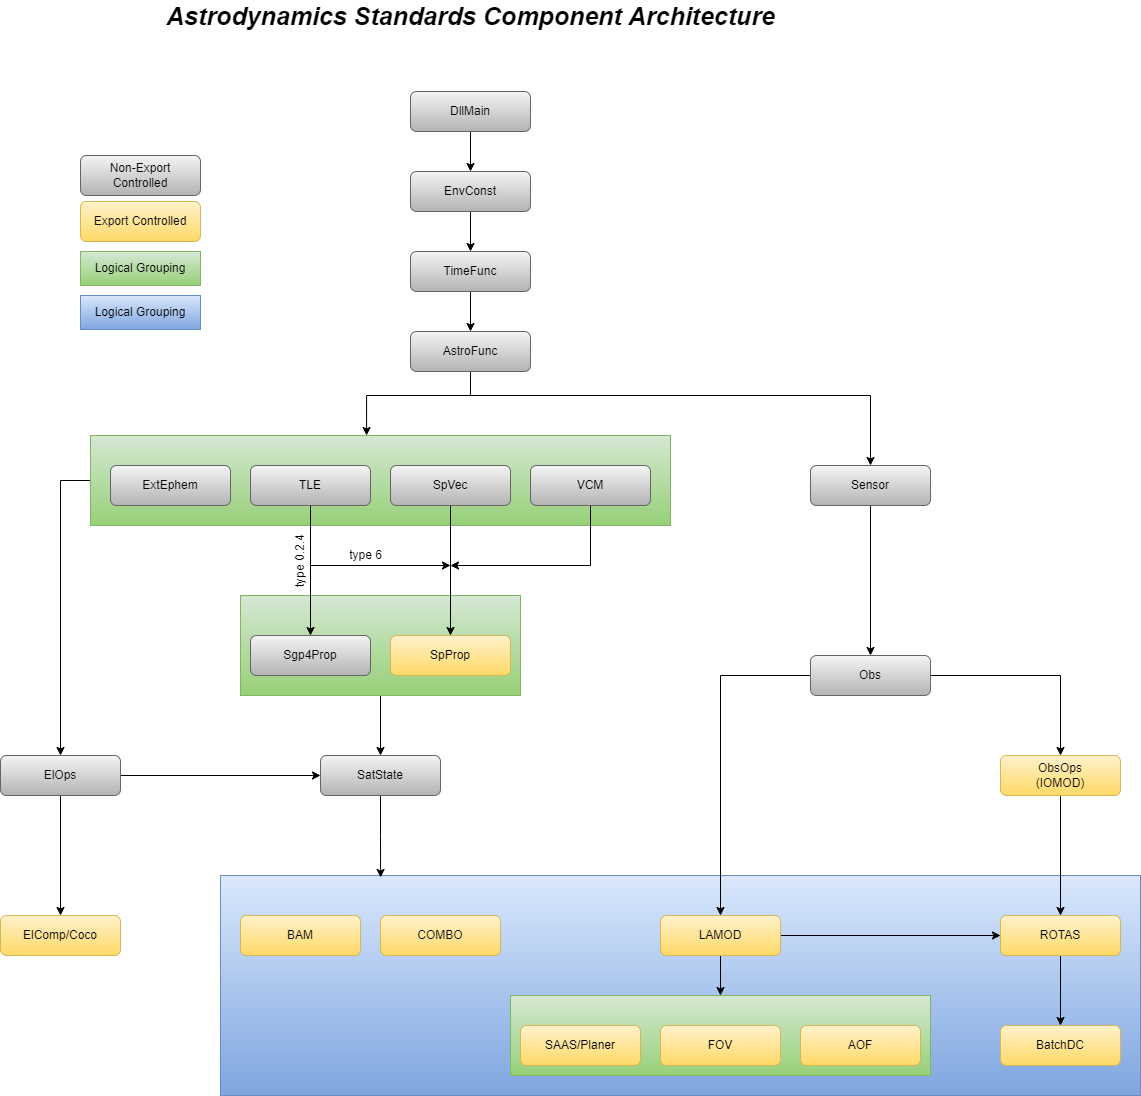

The diagram above was exported from draw.io. Its source (the exported page's mxGraphModel, read from the mxfile embedded in the PNG):
<mxGraphModel dx="2462" dy="1531" grid="1" gridSize="10" guides="1" tooltips="1" connect="1" arrows="1" fold="1" page="0" pageScale="1" pageWidth="850" pageHeight="1100" math="0" shadow="0">
  <root>
    <mxCell id="0" />
    <mxCell id="1" parent="0" />
    <mxCell id="RPJZ-JIMPN-I3ujbArJb-1" style="edgeStyle=orthogonalEdgeStyle;rounded=0;orthogonalLoop=1;jettySize=auto;html=1;entryX=0.5;entryY=0;entryDx=0;entryDy=0;" parent="1" source="RPJZ-JIMPN-I3ujbArJb-2" target="RPJZ-JIMPN-I3ujbArJb-37" edge="1">
      <mxGeometry relative="1" as="geometry">
        <Array as="points">
          <mxPoint x="-50" y="235" />
        </Array>
      </mxGeometry>
    </mxCell>
    <mxCell id="RPJZ-JIMPN-I3ujbArJb-2" value="" style="rounded=0;whiteSpace=wrap;html=1;fillColor=#d5e8d4;strokeColor=#82b366;gradientColor=#97d077;" parent="1" vertex="1">
      <mxGeometry x="-20" y="190" width="580" height="90" as="geometry" />
    </mxCell>
    <mxCell id="RPJZ-JIMPN-I3ujbArJb-3" style="edgeStyle=orthogonalEdgeStyle;rounded=0;orthogonalLoop=1;jettySize=auto;html=1;entryX=0.5;entryY=0;entryDx=0;entryDy=0;" parent="1" source="RPJZ-JIMPN-I3ujbArJb-4" target="RPJZ-JIMPN-I3ujbArJb-32" edge="1">
      <mxGeometry relative="1" as="geometry" />
    </mxCell>
    <mxCell id="RPJZ-JIMPN-I3ujbArJb-4" value="" style="rounded=0;whiteSpace=wrap;html=1;fillColor=#d5e8d4;strokeColor=#82b366;gradientColor=#97d077;" parent="1" vertex="1">
      <mxGeometry x="130" y="350" width="280" height="100" as="geometry" />
    </mxCell>
    <mxCell id="RPJZ-JIMPN-I3ujbArJb-5" value="" style="rounded=0;whiteSpace=wrap;html=1;fillColor=#dae8fc;strokeColor=#6c8ebf;gradientColor=#7ea6e0;" parent="1" vertex="1">
      <mxGeometry x="110" y="630" width="920" height="220" as="geometry" />
    </mxCell>
    <mxCell id="RPJZ-JIMPN-I3ujbArJb-6" value="" style="rounded=0;whiteSpace=wrap;html=1;fillColor=#d5e8d4;strokeColor=#82b366;gradientColor=#97d077;" parent="1" vertex="1">
      <mxGeometry x="400" y="750" width="420" height="80" as="geometry" />
    </mxCell>
    <mxCell id="RPJZ-JIMPN-I3ujbArJb-7" style="edgeStyle=orthogonalEdgeStyle;rounded=0;orthogonalLoop=1;jettySize=auto;html=1;entryX=0.5;entryY=0;entryDx=0;entryDy=0;" parent="1" source="RPJZ-JIMPN-I3ujbArJb-8" target="RPJZ-JIMPN-I3ujbArJb-12" edge="1">
      <mxGeometry relative="1" as="geometry" />
    </mxCell>
    <mxCell id="RPJZ-JIMPN-I3ujbArJb-8" value="DllMain" style="rounded=1;whiteSpace=wrap;html=1;gradientColor=#b3b3b3;fillColor=#f5f5f5;strokeColor=#666666;" parent="1" vertex="1">
      <mxGeometry x="300" y="-154" width="120" height="40" as="geometry" />
    </mxCell>
    <mxCell id="RPJZ-JIMPN-I3ujbArJb-9" style="edgeStyle=orthogonalEdgeStyle;rounded=0;orthogonalLoop=1;jettySize=auto;html=1;entryX=0.5;entryY=0;entryDx=0;entryDy=0;" parent="1" source="RPJZ-JIMPN-I3ujbArJb-10" target="RPJZ-JIMPN-I3ujbArJb-25" edge="1">
      <mxGeometry relative="1" as="geometry" />
    </mxCell>
    <mxCell id="RPJZ-JIMPN-I3ujbArJb-10" value="TimeFunc" style="rounded=1;whiteSpace=wrap;html=1;gradientColor=#b3b3b3;fillColor=#f5f5f5;strokeColor=#666666;" parent="1" vertex="1">
      <mxGeometry x="300" y="6" width="120" height="40" as="geometry" />
    </mxCell>
    <mxCell id="RPJZ-JIMPN-I3ujbArJb-11" style="edgeStyle=orthogonalEdgeStyle;rounded=0;orthogonalLoop=1;jettySize=auto;html=1;entryX=0.5;entryY=0;entryDx=0;entryDy=0;" parent="1" source="RPJZ-JIMPN-I3ujbArJb-12" target="RPJZ-JIMPN-I3ujbArJb-10" edge="1">
      <mxGeometry relative="1" as="geometry" />
    </mxCell>
    <mxCell id="RPJZ-JIMPN-I3ujbArJb-12" value="EnvConst" style="rounded=1;whiteSpace=wrap;html=1;gradientColor=#b3b3b3;fillColor=#f5f5f5;strokeColor=#666666;" parent="1" vertex="1">
      <mxGeometry x="300" y="-74" width="120" height="40" as="geometry" />
    </mxCell>
    <mxCell id="RPJZ-JIMPN-I3ujbArJb-13" value="ExtEphem" style="rounded=1;whiteSpace=wrap;html=1;gradientColor=#b3b3b3;fillColor=#f5f5f5;strokeColor=#666666;" parent="1" vertex="1">
      <mxGeometry y="220" width="120" height="40" as="geometry" />
    </mxCell>
    <mxCell id="RPJZ-JIMPN-I3ujbArJb-14" style="edgeStyle=orthogonalEdgeStyle;rounded=0;orthogonalLoop=1;jettySize=auto;html=1;entryX=0.5;entryY=0;entryDx=0;entryDy=0;" parent="1" source="RPJZ-JIMPN-I3ujbArJb-16" target="RPJZ-JIMPN-I3ujbArJb-26" edge="1">
      <mxGeometry relative="1" as="geometry" />
    </mxCell>
    <mxCell id="RPJZ-JIMPN-I3ujbArJb-15" style="edgeStyle=orthogonalEdgeStyle;rounded=0;orthogonalLoop=1;jettySize=auto;html=1;" parent="1" source="RPJZ-JIMPN-I3ujbArJb-16" edge="1">
      <mxGeometry relative="1" as="geometry">
        <mxPoint x="340" y="320" as="targetPoint" />
        <Array as="points">
          <mxPoint x="200" y="320" />
        </Array>
      </mxGeometry>
    </mxCell>
    <mxCell id="RPJZ-JIMPN-I3ujbArJb-16" value="TLE" style="rounded=1;whiteSpace=wrap;html=1;gradientColor=#b3b3b3;fillColor=#f5f5f5;strokeColor=#666666;" parent="1" vertex="1">
      <mxGeometry x="140" y="220" width="120" height="40" as="geometry" />
    </mxCell>
    <mxCell id="RPJZ-JIMPN-I3ujbArJb-17" style="edgeStyle=orthogonalEdgeStyle;rounded=0;orthogonalLoop=1;jettySize=auto;html=1;entryX=0.5;entryY=0;entryDx=0;entryDy=0;" parent="1" source="RPJZ-JIMPN-I3ujbArJb-18" target="RPJZ-JIMPN-I3ujbArJb-27" edge="1">
      <mxGeometry relative="1" as="geometry" />
    </mxCell>
    <mxCell id="RPJZ-JIMPN-I3ujbArJb-18" value="SpVec" style="rounded=1;whiteSpace=wrap;html=1;gradientColor=#b3b3b3;fillColor=#f5f5f5;strokeColor=#666666;" parent="1" vertex="1">
      <mxGeometry x="280" y="220" width="120" height="40" as="geometry" />
    </mxCell>
    <mxCell id="RPJZ-JIMPN-I3ujbArJb-19" style="edgeStyle=orthogonalEdgeStyle;rounded=0;orthogonalLoop=1;jettySize=auto;html=1;" parent="1" source="RPJZ-JIMPN-I3ujbArJb-20" edge="1">
      <mxGeometry relative="1" as="geometry">
        <mxPoint x="340" y="320" as="targetPoint" />
        <Array as="points">
          <mxPoint x="480" y="320" />
        </Array>
      </mxGeometry>
    </mxCell>
    <mxCell id="RPJZ-JIMPN-I3ujbArJb-20" value="VCM" style="rounded=1;whiteSpace=wrap;html=1;gradientColor=#b3b3b3;fillColor=#f5f5f5;strokeColor=#666666;" parent="1" vertex="1">
      <mxGeometry x="420" y="220" width="120" height="40" as="geometry" />
    </mxCell>
    <mxCell id="RPJZ-JIMPN-I3ujbArJb-21" style="edgeStyle=orthogonalEdgeStyle;rounded=0;orthogonalLoop=1;jettySize=auto;html=1;entryX=0.5;entryY=0;entryDx=0;entryDy=0;" parent="1" source="RPJZ-JIMPN-I3ujbArJb-22" target="RPJZ-JIMPN-I3ujbArJb-30" edge="1">
      <mxGeometry relative="1" as="geometry" />
    </mxCell>
    <mxCell id="RPJZ-JIMPN-I3ujbArJb-22" value="Sensor" style="rounded=1;whiteSpace=wrap;html=1;gradientColor=#b3b3b3;fillColor=#f5f5f5;strokeColor=#666666;" parent="1" vertex="1">
      <mxGeometry x="700" y="220" width="120" height="40" as="geometry" />
    </mxCell>
    <mxCell id="RPJZ-JIMPN-I3ujbArJb-23" style="edgeStyle=orthogonalEdgeStyle;rounded=0;orthogonalLoop=1;jettySize=auto;html=1;entryX=0.476;entryY=0;entryDx=0;entryDy=0;entryPerimeter=0;" parent="1" source="RPJZ-JIMPN-I3ujbArJb-25" target="RPJZ-JIMPN-I3ujbArJb-2" edge="1">
      <mxGeometry relative="1" as="geometry">
        <Array as="points">
          <mxPoint x="360" y="150" />
          <mxPoint x="256" y="150" />
        </Array>
      </mxGeometry>
    </mxCell>
    <mxCell id="RPJZ-JIMPN-I3ujbArJb-24" style="edgeStyle=orthogonalEdgeStyle;rounded=0;orthogonalLoop=1;jettySize=auto;html=1;entryX=0.5;entryY=0;entryDx=0;entryDy=0;" parent="1" source="RPJZ-JIMPN-I3ujbArJb-25" target="RPJZ-JIMPN-I3ujbArJb-22" edge="1">
      <mxGeometry relative="1" as="geometry">
        <Array as="points">
          <mxPoint x="360" y="150" />
          <mxPoint x="760" y="150" />
        </Array>
      </mxGeometry>
    </mxCell>
    <mxCell id="RPJZ-JIMPN-I3ujbArJb-25" value="AstroFunc" style="rounded=1;whiteSpace=wrap;html=1;gradientColor=#b3b3b3;fillColor=#f5f5f5;strokeColor=#666666;" parent="1" vertex="1">
      <mxGeometry x="300" y="86" width="120" height="40" as="geometry" />
    </mxCell>
    <mxCell id="RPJZ-JIMPN-I3ujbArJb-26" value="Sgp4Prop" style="rounded=1;whiteSpace=wrap;html=1;gradientColor=#b3b3b3;fillColor=#f5f5f5;strokeColor=#666666;" parent="1" vertex="1">
      <mxGeometry x="140" y="390" width="120" height="40" as="geometry" />
    </mxCell>
    <mxCell id="RPJZ-JIMPN-I3ujbArJb-27" value="SpProp" style="rounded=1;whiteSpace=wrap;html=1;fillColor=#fff2cc;strokeColor=#d6b656;gradientColor=#ffd966;" parent="1" vertex="1">
      <mxGeometry x="280" y="390" width="120" height="40" as="geometry" />
    </mxCell>
    <mxCell id="RPJZ-JIMPN-I3ujbArJb-28" style="edgeStyle=orthogonalEdgeStyle;rounded=0;orthogonalLoop=1;jettySize=auto;html=1;entryX=0.5;entryY=0;entryDx=0;entryDy=0;" parent="1" source="RPJZ-JIMPN-I3ujbArJb-30" target="RPJZ-JIMPN-I3ujbArJb-41" edge="1">
      <mxGeometry relative="1" as="geometry" />
    </mxCell>
    <mxCell id="RPJZ-JIMPN-I3ujbArJb-29" style="edgeStyle=orthogonalEdgeStyle;rounded=0;orthogonalLoop=1;jettySize=auto;html=1;entryX=0.5;entryY=0;entryDx=0;entryDy=0;" parent="1" source="RPJZ-JIMPN-I3ujbArJb-30" target="RPJZ-JIMPN-I3ujbArJb-34" edge="1">
      <mxGeometry relative="1" as="geometry" />
    </mxCell>
    <mxCell id="RPJZ-JIMPN-I3ujbArJb-30" value="Obs" style="rounded=1;whiteSpace=wrap;html=1;gradientColor=#b3b3b3;fillColor=#f5f5f5;strokeColor=#666666;" parent="1" vertex="1">
      <mxGeometry x="700" y="410" width="120" height="40" as="geometry" />
    </mxCell>
    <mxCell id="RPJZ-JIMPN-I3ujbArJb-31" style="edgeStyle=orthogonalEdgeStyle;rounded=0;orthogonalLoop=1;jettySize=auto;html=1;entryX=0.174;entryY=0.009;entryDx=0;entryDy=0;entryPerimeter=0;" parent="1" source="RPJZ-JIMPN-I3ujbArJb-32" target="RPJZ-JIMPN-I3ujbArJb-5" edge="1">
      <mxGeometry relative="1" as="geometry" />
    </mxCell>
    <mxCell id="RPJZ-JIMPN-I3ujbArJb-32" value="SatState" style="rounded=1;whiteSpace=wrap;html=1;gradientColor=#b3b3b3;fillColor=#f5f5f5;strokeColor=#666666;" parent="1" vertex="1">
      <mxGeometry x="210" y="510" width="120" height="40" as="geometry" />
    </mxCell>
    <mxCell id="RPJZ-JIMPN-I3ujbArJb-33" style="edgeStyle=orthogonalEdgeStyle;rounded=0;orthogonalLoop=1;jettySize=auto;html=1;entryX=0.5;entryY=0;entryDx=0;entryDy=0;" parent="1" source="RPJZ-JIMPN-I3ujbArJb-34" target="RPJZ-JIMPN-I3ujbArJb-46" edge="1">
      <mxGeometry relative="1" as="geometry" />
    </mxCell>
    <mxCell id="RPJZ-JIMPN-I3ujbArJb-34" value="ObsOps&lt;br&gt;(IOMOD)" style="rounded=1;whiteSpace=wrap;html=1;fillColor=#fff2cc;strokeColor=#d6b656;gradientColor=#ffd966;" parent="1" vertex="1">
      <mxGeometry x="890" y="510" width="120" height="40" as="geometry" />
    </mxCell>
    <mxCell id="RPJZ-JIMPN-I3ujbArJb-35" style="edgeStyle=orthogonalEdgeStyle;rounded=0;orthogonalLoop=1;jettySize=auto;html=1;entryX=0.5;entryY=0;entryDx=0;entryDy=0;" parent="1" source="RPJZ-JIMPN-I3ujbArJb-37" target="RPJZ-JIMPN-I3ujbArJb-48" edge="1">
      <mxGeometry relative="1" as="geometry" />
    </mxCell>
    <mxCell id="RPJZ-JIMPN-I3ujbArJb-36" style="edgeStyle=orthogonalEdgeStyle;rounded=0;orthogonalLoop=1;jettySize=auto;html=1;entryX=0;entryY=0.5;entryDx=0;entryDy=0;" parent="1" source="RPJZ-JIMPN-I3ujbArJb-37" target="RPJZ-JIMPN-I3ujbArJb-32" edge="1">
      <mxGeometry relative="1" as="geometry" />
    </mxCell>
    <mxCell id="RPJZ-JIMPN-I3ujbArJb-37" value="ElOps" style="rounded=1;whiteSpace=wrap;html=1;gradientColor=#b3b3b3;fillColor=#f5f5f5;strokeColor=#666666;" parent="1" vertex="1">
      <mxGeometry x="-110" y="510" width="120" height="40" as="geometry" />
    </mxCell>
    <mxCell id="RPJZ-JIMPN-I3ujbArJb-38" value="BAM" style="rounded=1;whiteSpace=wrap;html=1;fillColor=#fff2cc;strokeColor=#d6b656;gradientColor=#ffd966;" parent="1" vertex="1">
      <mxGeometry x="130" y="670" width="120" height="40" as="geometry" />
    </mxCell>
    <mxCell id="RPJZ-JIMPN-I3ujbArJb-39" value="COMBO" style="rounded=1;whiteSpace=wrap;html=1;fillColor=#fff2cc;strokeColor=#d6b656;gradientColor=#ffd966;" parent="1" vertex="1">
      <mxGeometry x="270" y="670" width="120" height="40" as="geometry" />
    </mxCell>
    <mxCell id="RPJZ-JIMPN-I3ujbArJb-40" style="edgeStyle=orthogonalEdgeStyle;rounded=0;orthogonalLoop=1;jettySize=auto;html=1;entryX=0.5;entryY=0;entryDx=0;entryDy=0;" parent="1" source="RPJZ-JIMPN-I3ujbArJb-41" target="RPJZ-JIMPN-I3ujbArJb-6" edge="1">
      <mxGeometry relative="1" as="geometry" />
    </mxCell>
    <mxCell id="EaSW4HG1ziqgrURFXZTK-1" style="edgeStyle=orthogonalEdgeStyle;rounded=0;orthogonalLoop=1;jettySize=auto;html=1;exitX=1;exitY=0.5;exitDx=0;exitDy=0;" parent="1" source="RPJZ-JIMPN-I3ujbArJb-41" target="RPJZ-JIMPN-I3ujbArJb-46" edge="1">
      <mxGeometry relative="1" as="geometry" />
    </mxCell>
    <mxCell id="RPJZ-JIMPN-I3ujbArJb-41" value="LAMOD" style="rounded=1;whiteSpace=wrap;html=1;fillColor=#fff2cc;strokeColor=#d6b656;gradientColor=#ffd966;" parent="1" vertex="1">
      <mxGeometry x="550" y="670" width="120" height="40" as="geometry" />
    </mxCell>
    <mxCell id="RPJZ-JIMPN-I3ujbArJb-42" value="SAAS/Planer" style="rounded=1;whiteSpace=wrap;html=1;fillColor=#fff2cc;strokeColor=#d6b656;gradientColor=#ffd966;" parent="1" vertex="1">
      <mxGeometry x="410" y="780" width="120" height="40" as="geometry" />
    </mxCell>
    <mxCell id="RPJZ-JIMPN-I3ujbArJb-43" value="FOV" style="rounded=1;whiteSpace=wrap;html=1;fillColor=#fff2cc;strokeColor=#d6b656;gradientColor=#ffd966;" parent="1" vertex="1">
      <mxGeometry x="550" y="780" width="120" height="40" as="geometry" />
    </mxCell>
    <mxCell id="RPJZ-JIMPN-I3ujbArJb-44" value="AOF" style="rounded=1;whiteSpace=wrap;html=1;fillColor=#fff2cc;strokeColor=#d6b656;gradientColor=#ffd966;" parent="1" vertex="1">
      <mxGeometry x="690" y="780" width="120" height="40" as="geometry" />
    </mxCell>
    <mxCell id="RPJZ-JIMPN-I3ujbArJb-45" style="edgeStyle=orthogonalEdgeStyle;rounded=0;orthogonalLoop=1;jettySize=auto;html=1;entryX=0.5;entryY=0;entryDx=0;entryDy=0;" parent="1" source="RPJZ-JIMPN-I3ujbArJb-46" target="RPJZ-JIMPN-I3ujbArJb-47" edge="1">
      <mxGeometry relative="1" as="geometry" />
    </mxCell>
    <mxCell id="RPJZ-JIMPN-I3ujbArJb-46" value="ROTAS" style="rounded=1;whiteSpace=wrap;html=1;fillColor=#fff2cc;strokeColor=#d6b656;gradientColor=#ffd966;" parent="1" vertex="1">
      <mxGeometry x="890" y="670" width="120" height="40" as="geometry" />
    </mxCell>
    <mxCell id="RPJZ-JIMPN-I3ujbArJb-47" value="BatchDC" style="rounded=1;whiteSpace=wrap;html=1;fillColor=#fff2cc;strokeColor=#d6b656;gradientColor=#ffd966;" parent="1" vertex="1">
      <mxGeometry x="890" y="780" width="120" height="40" as="geometry" />
    </mxCell>
    <mxCell id="RPJZ-JIMPN-I3ujbArJb-48" value="ElComp/Coco" style="rounded=1;whiteSpace=wrap;html=1;fillColor=#fff2cc;strokeColor=#d6b656;gradientColor=#ffd966;" parent="1" vertex="1">
      <mxGeometry x="-110" y="670" width="120" height="40" as="geometry" />
    </mxCell>
    <mxCell id="RPJZ-JIMPN-I3ujbArJb-49" value="Non-Export Controlled" style="rounded=1;whiteSpace=wrap;html=1;gradientColor=#b3b3b3;fillColor=#f5f5f5;strokeColor=#666666;" parent="1" vertex="1">
      <mxGeometry x="-30" y="-90" width="120" height="40" as="geometry" />
    </mxCell>
    <mxCell id="RPJZ-JIMPN-I3ujbArJb-50" value="Export Controlled" style="rounded=1;whiteSpace=wrap;html=1;fillColor=#fff2cc;strokeColor=#d6b656;gradientColor=#ffd966;" parent="1" vertex="1">
      <mxGeometry x="-30" y="-44" width="120" height="40" as="geometry" />
    </mxCell>
    <mxCell id="RPJZ-JIMPN-I3ujbArJb-51" value="Logical Grouping" style="rounded=0;whiteSpace=wrap;html=1;fillColor=#d5e8d4;strokeColor=#82b366;gradientColor=#97d077;" parent="1" vertex="1">
      <mxGeometry x="-30" y="6" width="120" height="34" as="geometry" />
    </mxCell>
    <mxCell id="RPJZ-JIMPN-I3ujbArJb-52" value="Logical Grouping" style="rounded=0;whiteSpace=wrap;html=1;fillColor=#dae8fc;strokeColor=#6c8ebf;gradientColor=#7ea6e0;" parent="1" vertex="1">
      <mxGeometry x="-30" y="50" width="120" height="34" as="geometry" />
    </mxCell>
    <mxCell id="RPJZ-JIMPN-I3ujbArJb-53" value="type 6" style="text;html=1;align=center;verticalAlign=middle;resizable=0;points=[];;autosize=1;" parent="1" vertex="1">
      <mxGeometry x="230" y="300" width="50" height="20" as="geometry" />
    </mxCell>
    <mxCell id="RPJZ-JIMPN-I3ujbArJb-54" value="type 0.2.4" style="text;html=1;align=center;verticalAlign=middle;resizable=0;points=[];;autosize=1;rotation=-90;" parent="1" vertex="1">
      <mxGeometry x="155" y="306" width="70" height="20" as="geometry" />
    </mxCell>
    <mxCell id="RPJZ-JIMPN-I3ujbArJb-55" value="&lt;b&gt;&lt;i&gt;&lt;font style=&quot;font-size: 25px&quot;&gt;Astrodynamics Standards Component Architecture&lt;/font&gt;&lt;/i&gt;&lt;/b&gt;" style="text;html=1;align=center;verticalAlign=middle;resizable=0;points=[];;autosize=1;" parent="1" vertex="1">
      <mxGeometry x="50" y="-240" width="620" height="20" as="geometry" />
    </mxCell>
  </root>
</mxGraphModel>